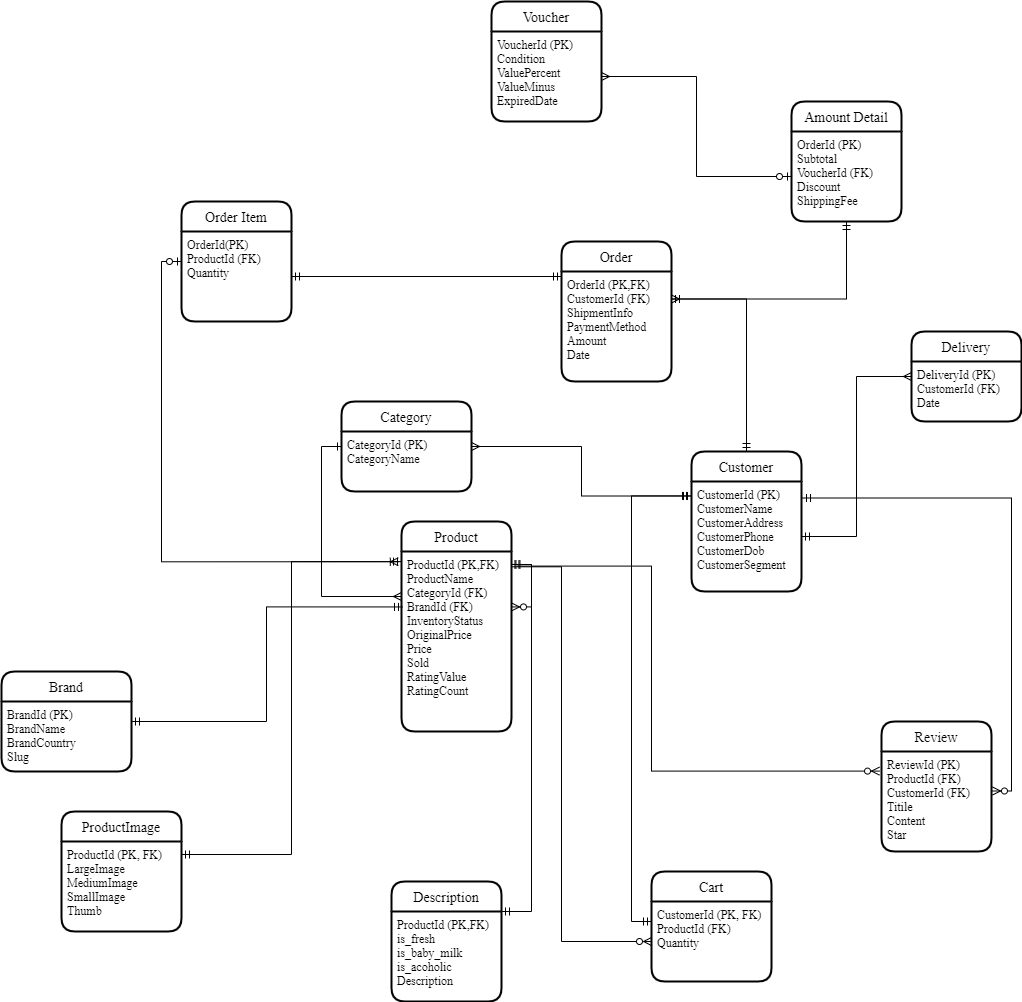

The diagram above was exported from draw.io. Its source (the exported page's mxGraphModel, read from the mxfile embedded in the PNG):
<mxGraphModel dx="1854" dy="1719" grid="1" gridSize="10" guides="1" tooltips="1" connect="1" arrows="1" fold="1" page="1" pageScale="1" pageWidth="850" pageHeight="1100" math="0" shadow="0">
  <root>
    <mxCell id="0" />
    <mxCell id="1" parent="0" />
    <mxCell id="npoleyQDTlq2gj6W9n4u-1" value="Category" style="swimlane;childLayout=stackLayout;horizontal=1;startSize=30;horizontalStack=0;rounded=1;fontSize=14;fontStyle=0;strokeWidth=2;resizeParent=0;resizeLast=1;shadow=0;dashed=0;align=center;fontFamily=Times New Roman;" parent="1" vertex="1">
      <mxGeometry x="70" y="100" width="130" height="90" as="geometry">
        <mxRectangle x="110" y="130" width="110" height="30" as="alternateBounds" />
      </mxGeometry>
    </mxCell>
    <mxCell id="npoleyQDTlq2gj6W9n4u-2" value="CategoryId (PK)&#10;CategoryName&#10;&#10;&#10;" style="align=left;strokeColor=none;fillColor=none;spacingLeft=4;fontSize=12;verticalAlign=top;resizable=0;rotatable=0;part=1;fontFamily=Times New Roman;" parent="npoleyQDTlq2gj6W9n4u-1" vertex="1">
      <mxGeometry y="30" width="130" height="60" as="geometry" />
    </mxCell>
    <mxCell id="npoleyQDTlq2gj6W9n4u-3" value="Order" style="swimlane;childLayout=stackLayout;horizontal=1;startSize=30;horizontalStack=0;rounded=1;fontSize=14;fontStyle=0;strokeWidth=2;resizeParent=0;resizeLast=1;shadow=0;dashed=0;align=center;fontFamily=Times New Roman;" parent="1" vertex="1">
      <mxGeometry x="290" y="-60" width="110" height="140" as="geometry" />
    </mxCell>
    <mxCell id="npoleyQDTlq2gj6W9n4u-4" value="OrderId (PK,FK)&#10;CustomerId (FK)&#10;ShipmentInfo&#10;PaymentMethod&#10;Amount&#10;Date&#10;&#10;" style="align=left;strokeColor=none;fillColor=none;spacingLeft=4;fontSize=12;verticalAlign=top;resizable=0;rotatable=0;part=1;fontFamily=Times New Roman;" parent="npoleyQDTlq2gj6W9n4u-3" vertex="1">
      <mxGeometry y="30" width="110" height="110" as="geometry" />
    </mxCell>
    <mxCell id="npoleyQDTlq2gj6W9n4u-19" style="edgeStyle=orthogonalEdgeStyle;rounded=0;orthogonalLoop=1;jettySize=auto;html=1;exitX=0.5;exitY=0;exitDx=0;exitDy=0;entryX=1;entryY=0.25;entryDx=0;entryDy=0;startArrow=ERmandOne;startFill=0;endArrow=ERmany;endFill=0;fontFamily=Times New Roman;" parent="1" source="npoleyQDTlq2gj6W9n4u-5" target="npoleyQDTlq2gj6W9n4u-4" edge="1">
      <mxGeometry relative="1" as="geometry" />
    </mxCell>
    <mxCell id="npoleyQDTlq2gj6W9n4u-5" value="Customer" style="swimlane;childLayout=stackLayout;horizontal=1;startSize=30;horizontalStack=0;rounded=1;fontSize=14;fontStyle=0;strokeWidth=2;resizeParent=0;resizeLast=1;shadow=0;dashed=0;align=center;fontFamily=Times New Roman;" parent="1" vertex="1">
      <mxGeometry x="420" y="150" width="110" height="140" as="geometry" />
    </mxCell>
    <mxCell id="npoleyQDTlq2gj6W9n4u-6" value="CustomerId (PK)&#10;CustomerName&#10;CustomerAddress&#10;CustomerPhone&#10;CustomerDob&#10;CustomerSegment&#10;&#10;" style="align=left;strokeColor=none;fillColor=none;spacingLeft=4;fontSize=12;verticalAlign=top;resizable=0;rotatable=0;part=1;horizontal=1;fontFamily=Times New Roman;" parent="npoleyQDTlq2gj6W9n4u-5" vertex="1">
      <mxGeometry y="30" width="110" height="110" as="geometry" />
    </mxCell>
    <mxCell id="OvmQNRvVaohGpAOd9jKb-7" value="" style="edgeStyle=orthogonalEdgeStyle;rounded=0;orthogonalLoop=1;jettySize=auto;html=1;endArrow=ERmandOne;endFill=0;startArrow=ERmandOne;startFill=0;exitX=0.995;exitY=0.072;exitDx=0;exitDy=0;exitPerimeter=0;entryX=1;entryY=0.25;entryDx=0;entryDy=0;fontFamily=Times New Roman;" parent="1" source="npoleyQDTlq2gj6W9n4u-8" target="OvmQNRvVaohGpAOd9jKb-4" edge="1">
      <mxGeometry relative="1" as="geometry" />
    </mxCell>
    <mxCell id="Q39lVuGDhfENlOB_SZ_8-5" value="" style="edgeStyle=orthogonalEdgeStyle;rounded=0;orthogonalLoop=1;jettySize=auto;html=1;entryX=-0.018;entryY=0.196;entryDx=0;entryDy=0;exitX=1.055;exitY=0.081;exitDx=0;exitDy=0;exitPerimeter=0;endArrow=ERzeroToMany;endFill=0;entryPerimeter=0;fontFamily=Times New Roman;" parent="1" source="npoleyQDTlq2gj6W9n4u-8" target="Q39lVuGDhfENlOB_SZ_8-3" edge="1">
      <mxGeometry relative="1" as="geometry">
        <Array as="points">
          <mxPoint x="380" y="265" />
          <mxPoint x="380" y="470" />
        </Array>
      </mxGeometry>
    </mxCell>
    <mxCell id="npoleyQDTlq2gj6W9n4u-7" value="Product" style="swimlane;childLayout=stackLayout;horizontal=1;startSize=30;horizontalStack=0;rounded=1;fontSize=14;fontStyle=0;strokeWidth=2;resizeParent=0;resizeLast=1;shadow=0;dashed=0;align=center;fontFamily=Times New Roman;" parent="1" vertex="1">
      <mxGeometry x="130" y="220" width="110" height="210" as="geometry" />
    </mxCell>
    <mxCell id="npoleyQDTlq2gj6W9n4u-8" value="ProductId (PK,FK)&#10;ProductName&#10;CategoryId (FK)&#10;BrandId (FK)&#10;InventoryStatus&#10;OriginalPrice&#10;Price&#10;Sold&#10;RatingValue&#10;RatingCount" style="align=left;strokeColor=none;fillColor=none;spacingLeft=4;fontSize=12;verticalAlign=top;resizable=0;rotatable=0;part=1;fontFamily=Times New Roman;" parent="npoleyQDTlq2gj6W9n4u-7" vertex="1">
      <mxGeometry y="30" width="110" height="180" as="geometry" />
    </mxCell>
    <mxCell id="lHX1vE8D3l9OsbcTpOMW-4" style="edgeStyle=orthogonalEdgeStyle;rounded=0;orthogonalLoop=1;jettySize=auto;html=1;startArrow=ERzeroToMany;startFill=0;endArrow=ERmandOne;endFill=0;entryX=1.004;entryY=0.072;entryDx=0;entryDy=0;entryPerimeter=0;exitX=1;exitY=0.308;exitDx=0;exitDy=0;exitPerimeter=0;fontFamily=Times New Roman;" parent="npoleyQDTlq2gj6W9n4u-7" source="npoleyQDTlq2gj6W9n4u-8" target="npoleyQDTlq2gj6W9n4u-8" edge="1">
      <mxGeometry relative="1" as="geometry">
        <mxPoint x="120" y="50" as="targetPoint" />
      </mxGeometry>
    </mxCell>
    <mxCell id="npoleyQDTlq2gj6W9n4u-9" value="Delivery" style="swimlane;childLayout=stackLayout;horizontal=1;startSize=30;horizontalStack=0;rounded=1;fontSize=14;fontStyle=0;strokeWidth=2;resizeParent=0;resizeLast=1;shadow=0;dashed=0;align=center;fontFamily=Times New Roman;" parent="1" vertex="1">
      <mxGeometry x="640" y="30" width="110" height="90" as="geometry" />
    </mxCell>
    <mxCell id="npoleyQDTlq2gj6W9n4u-10" value="DeliveryId (PK)&#10;CustomerId (FK)&#10;Date&#10;&#10;&#10;" style="align=left;strokeColor=none;fillColor=none;spacingLeft=4;fontSize=12;verticalAlign=top;resizable=0;rotatable=0;part=1;fontFamily=Times New Roman;" parent="npoleyQDTlq2gj6W9n4u-9" vertex="1">
      <mxGeometry y="30" width="110" height="60" as="geometry" />
    </mxCell>
    <mxCell id="npoleyQDTlq2gj6W9n4u-16" style="edgeStyle=orthogonalEdgeStyle;rounded=0;orthogonalLoop=1;jettySize=auto;html=1;startArrow=ERone;startFill=0;endArrow=ERmany;endFill=0;entryX=0;entryY=0.25;entryDx=0;entryDy=0;exitX=0;exitY=0.25;exitDx=0;exitDy=0;fontFamily=Times New Roman;" parent="1" source="npoleyQDTlq2gj6W9n4u-2" target="npoleyQDTlq2gj6W9n4u-8" edge="1">
      <mxGeometry relative="1" as="geometry" />
    </mxCell>
    <mxCell id="npoleyQDTlq2gj6W9n4u-22" style="edgeStyle=orthogonalEdgeStyle;rounded=0;orthogonalLoop=1;jettySize=auto;html=1;entryX=0;entryY=0.25;entryDx=0;entryDy=0;startArrow=ERmandOne;startFill=0;endArrow=ERmany;endFill=0;fontFamily=Times New Roman;" parent="1" source="npoleyQDTlq2gj6W9n4u-6" target="npoleyQDTlq2gj6W9n4u-10" edge="1">
      <mxGeometry relative="1" as="geometry" />
    </mxCell>
    <mxCell id="npoleyQDTlq2gj6W9n4u-23" style="edgeStyle=orthogonalEdgeStyle;rounded=0;orthogonalLoop=1;jettySize=auto;html=1;exitX=0;exitY=0.132;exitDx=0;exitDy=0;entryX=1;entryY=0.25;entryDx=0;entryDy=0;startArrow=ERmandOne;startFill=0;endArrow=ERmany;endFill=0;fontFamily=Times New Roman;exitPerimeter=0;" parent="1" source="npoleyQDTlq2gj6W9n4u-6" target="npoleyQDTlq2gj6W9n4u-2" edge="1">
      <mxGeometry relative="1" as="geometry" />
    </mxCell>
    <mxCell id="NZ5mIXNloOJrO4kY4UNf-5" style="edgeStyle=orthogonalEdgeStyle;rounded=0;orthogonalLoop=1;jettySize=auto;html=1;entryX=0.009;entryY=0.308;entryDx=0;entryDy=0;entryPerimeter=0;fontFamily=Times New Roman;startArrow=ERmandOne;startFill=0;endArrow=ERmandOne;endFill=0;" parent="1" source="Koa1VQiMOBFHog1SvZqn-1" target="npoleyQDTlq2gj6W9n4u-8" edge="1">
      <mxGeometry relative="1" as="geometry" />
    </mxCell>
    <mxCell id="Koa1VQiMOBFHog1SvZqn-1" value="Brand" style="swimlane;childLayout=stackLayout;horizontal=1;startSize=30;horizontalStack=0;rounded=1;fontSize=14;fontStyle=0;strokeWidth=2;resizeParent=0;resizeLast=1;shadow=0;dashed=0;align=center;fontFamily=Times New Roman;" parent="1" vertex="1">
      <mxGeometry x="-270" y="370" width="130" height="100" as="geometry" />
    </mxCell>
    <mxCell id="Koa1VQiMOBFHog1SvZqn-2" value="BrandId (PK)&#10;BrandName&#10;BrandCountry&#10;Slug" style="align=left;strokeColor=none;fillColor=none;spacingLeft=4;fontSize=12;verticalAlign=top;resizable=0;rotatable=0;part=1;fontFamily=Times New Roman;" parent="Koa1VQiMOBFHog1SvZqn-1" vertex="1">
      <mxGeometry y="30" width="130" height="70" as="geometry" />
    </mxCell>
    <mxCell id="Koa1VQiMOBFHog1SvZqn-8" value="Amount Detail" style="swimlane;childLayout=stackLayout;horizontal=1;startSize=30;horizontalStack=0;rounded=1;fontSize=14;fontStyle=0;strokeWidth=2;resizeParent=0;resizeLast=1;shadow=0;dashed=0;align=center;fontFamily=Times New Roman;" parent="1" vertex="1">
      <mxGeometry x="520" y="-200" width="110" height="120" as="geometry" />
    </mxCell>
    <mxCell id="Koa1VQiMOBFHog1SvZqn-9" value="OrderId (PK)&#10;Subtotal&#10;VoucherId (FK)&#10;Discount&#10;ShippingFee&#10;&#10;" style="align=left;strokeColor=none;fillColor=none;spacingLeft=4;fontSize=12;verticalAlign=top;resizable=0;rotatable=0;part=1;fontFamily=Times New Roman;" parent="Koa1VQiMOBFHog1SvZqn-8" vertex="1">
      <mxGeometry y="30" width="110" height="90" as="geometry" />
    </mxCell>
    <mxCell id="Koa1VQiMOBFHog1SvZqn-10" value="Order Item" style="swimlane;childLayout=stackLayout;horizontal=1;startSize=30;horizontalStack=0;rounded=1;fontSize=14;fontStyle=0;strokeWidth=2;resizeParent=0;resizeLast=1;shadow=0;dashed=0;align=center;fontFamily=Times New Roman;" parent="1" vertex="1">
      <mxGeometry x="-90" y="-100" width="110" height="120" as="geometry" />
    </mxCell>
    <mxCell id="Koa1VQiMOBFHog1SvZqn-11" value="OrderId(PK)&#10;ProductId (FK)&#10;Quantity" style="align=left;strokeColor=none;fillColor=none;spacingLeft=4;fontSize=12;verticalAlign=top;resizable=0;rotatable=0;part=1;fontFamily=Times New Roman;" parent="Koa1VQiMOBFHog1SvZqn-10" vertex="1">
      <mxGeometry y="30" width="110" height="90" as="geometry" />
    </mxCell>
    <mxCell id="eMr0avaGmC-1R878SIrf-1" style="edgeStyle=orthogonalEdgeStyle;rounded=0;orthogonalLoop=1;jettySize=auto;html=1;entryX=1;entryY=0.25;entryDx=0;entryDy=0;endArrow=ERmandOne;endFill=0;startArrow=ERmandOne;startFill=0;exitX=0.5;exitY=1;exitDx=0;exitDy=0;fontFamily=Times New Roman;" parent="1" source="Koa1VQiMOBFHog1SvZqn-9" target="npoleyQDTlq2gj6W9n4u-4" edge="1">
      <mxGeometry relative="1" as="geometry" />
    </mxCell>
    <mxCell id="eMr0avaGmC-1R878SIrf-2" style="edgeStyle=orthogonalEdgeStyle;rounded=0;orthogonalLoop=1;jettySize=auto;html=1;entryX=0;entryY=0.25;entryDx=0;entryDy=0;startArrow=ERmandOne;startFill=0;endArrow=ERmandOne;endFill=0;fontFamily=Times New Roman;" parent="1" source="Koa1VQiMOBFHog1SvZqn-11" target="npoleyQDTlq2gj6W9n4u-3" edge="1">
      <mxGeometry relative="1" as="geometry" />
    </mxCell>
    <mxCell id="eMr0avaGmC-1R878SIrf-3" value="Voucher" style="swimlane;childLayout=stackLayout;horizontal=1;startSize=30;horizontalStack=0;rounded=1;fontSize=14;fontStyle=0;strokeWidth=2;resizeParent=0;resizeLast=1;shadow=0;dashed=0;align=center;fontFamily=Times New Roman;" parent="1" vertex="1">
      <mxGeometry x="220" y="-300" width="110" height="120" as="geometry" />
    </mxCell>
    <mxCell id="eMr0avaGmC-1R878SIrf-4" value="VoucherId (PK)&#10;Condition&#10;ValuePercent&#10;ValueMinus&#10;ExpiredDate" style="align=left;strokeColor=none;fillColor=none;spacingLeft=4;fontSize=12;verticalAlign=top;resizable=0;rotatable=0;part=1;fontFamily=Times New Roman;" parent="eMr0avaGmC-1R878SIrf-3" vertex="1">
      <mxGeometry y="30" width="110" height="90" as="geometry" />
    </mxCell>
    <mxCell id="eMr0avaGmC-1R878SIrf-5" style="edgeStyle=orthogonalEdgeStyle;rounded=0;orthogonalLoop=1;jettySize=auto;html=1;entryX=0;entryY=0.5;entryDx=0;entryDy=0;startArrow=ERmany;startFill=0;endArrow=ERzeroToOne;endFill=0;fontFamily=Times New Roman;" parent="1" source="eMr0avaGmC-1R878SIrf-4" target="Koa1VQiMOBFHog1SvZqn-9" edge="1">
      <mxGeometry relative="1" as="geometry" />
    </mxCell>
    <mxCell id="eMr0avaGmC-1R878SIrf-6" style="edgeStyle=orthogonalEdgeStyle;rounded=0;orthogonalLoop=1;jettySize=auto;html=1;entryX=0;entryY=0.5;entryDx=0;entryDy=0;startArrow=ERoneToMany;startFill=0;endArrow=ERzeroToOne;endFill=0;exitX=-0.029;exitY=0.057;exitDx=0;exitDy=0;exitPerimeter=0;fontFamily=Times New Roman;" parent="1" source="npoleyQDTlq2gj6W9n4u-8" target="Koa1VQiMOBFHog1SvZqn-10" edge="1">
      <mxGeometry relative="1" as="geometry" />
    </mxCell>
    <mxCell id="lHX1vE8D3l9OsbcTpOMW-1" value="ProductImage" style="swimlane;childLayout=stackLayout;horizontal=1;startSize=30;horizontalStack=0;rounded=1;fontSize=14;fontStyle=0;strokeWidth=2;resizeParent=0;resizeLast=1;shadow=0;dashed=0;align=center;fontFamily=Times New Roman;" parent="1" vertex="1">
      <mxGeometry x="-210" y="510" width="120" height="120" as="geometry" />
    </mxCell>
    <mxCell id="lHX1vE8D3l9OsbcTpOMW-2" value="ProductId (PK, FK)&#10;LargeImage&#10;MediumImage&#10;SmallImage&#10;Thumb&#10;" style="align=left;strokeColor=none;fillColor=none;spacingLeft=4;fontSize=12;verticalAlign=top;resizable=0;rotatable=0;part=1;horizontal=1;fontFamily=Times New Roman;" parent="lHX1vE8D3l9OsbcTpOMW-1" vertex="1">
      <mxGeometry y="30" width="120" height="90" as="geometry" />
    </mxCell>
    <mxCell id="OvmQNRvVaohGpAOd9jKb-4" value="Description" style="swimlane;childLayout=stackLayout;horizontal=1;startSize=30;horizontalStack=0;rounded=1;fontSize=14;fontStyle=0;strokeWidth=2;resizeParent=0;resizeLast=1;shadow=0;dashed=0;align=center;fontFamily=Times New Roman;" parent="1" vertex="1">
      <mxGeometry x="120" y="580" width="110" height="120" as="geometry" />
    </mxCell>
    <mxCell id="OvmQNRvVaohGpAOd9jKb-5" value="ProductId (PK,FK)&#10;is_fresh&#10;is_baby_milk&#10;is_acoholic&#10;Description&#10;" style="align=left;strokeColor=none;fillColor=none;spacingLeft=4;fontSize=12;verticalAlign=top;resizable=0;rotatable=0;part=1;fontFamily=Times New Roman;" parent="OvmQNRvVaohGpAOd9jKb-4" vertex="1">
      <mxGeometry y="30" width="110" height="90" as="geometry" />
    </mxCell>
    <mxCell id="Q39lVuGDhfENlOB_SZ_8-2" value="Review" style="swimlane;childLayout=stackLayout;horizontal=1;startSize=30;horizontalStack=0;rounded=1;fontSize=14;fontStyle=0;strokeWidth=2;resizeParent=0;resizeLast=1;shadow=0;dashed=0;align=center;fontFamily=Times New Roman;" parent="1" vertex="1">
      <mxGeometry x="610" y="420" width="110" height="130" as="geometry" />
    </mxCell>
    <mxCell id="Q39lVuGDhfENlOB_SZ_8-3" value="ReviewId (PK)&#10;ProductId (FK)&#10;CustomerId (FK)&#10;Titile&#10;Content&#10;Star&#10;" style="align=left;strokeColor=none;fillColor=none;spacingLeft=4;fontSize=12;verticalAlign=top;resizable=0;rotatable=0;part=1;fontFamily=Times New Roman;" parent="Q39lVuGDhfENlOB_SZ_8-2" vertex="1">
      <mxGeometry y="30" width="110" height="100" as="geometry" />
    </mxCell>
    <mxCell id="Q39lVuGDhfENlOB_SZ_8-7" style="edgeStyle=orthogonalEdgeStyle;rounded=0;orthogonalLoop=1;jettySize=auto;html=1;endArrow=ERzeroToMany;endFill=0;entryX=1.009;entryY=0.395;entryDx=0;entryDy=0;entryPerimeter=0;exitX=1.009;exitY=0.15;exitDx=0;exitDy=0;exitPerimeter=0;startArrow=ERmandOne;startFill=0;fontFamily=Times New Roman;" parent="1" source="npoleyQDTlq2gj6W9n4u-6" target="Q39lVuGDhfENlOB_SZ_8-3" edge="1">
      <mxGeometry relative="1" as="geometry">
        <mxPoint x="550" y="420" as="targetPoint" />
      </mxGeometry>
    </mxCell>
    <mxCell id="NZ5mIXNloOJrO4kY4UNf-1" value="Cart" style="swimlane;childLayout=stackLayout;horizontal=1;startSize=30;horizontalStack=0;rounded=1;fontSize=14;fontStyle=0;strokeWidth=2;resizeParent=0;resizeLast=1;shadow=0;dashed=0;align=center;fontFamily=Times New Roman;" parent="1" vertex="1">
      <mxGeometry x="380" y="570" width="120" height="110" as="geometry" />
    </mxCell>
    <mxCell id="NZ5mIXNloOJrO4kY4UNf-2" value="CustomerId (PK, FK)&#10;ProductId (FK)&#10;Quantity" style="align=left;strokeColor=none;fillColor=none;spacingLeft=4;fontSize=12;verticalAlign=top;resizable=0;rotatable=0;part=1;fontFamily=Times New Roman;" parent="NZ5mIXNloOJrO4kY4UNf-1" vertex="1">
      <mxGeometry y="30" width="120" height="80" as="geometry" />
    </mxCell>
    <mxCell id="NZ5mIXNloOJrO4kY4UNf-3" value="" style="edgeStyle=orthogonalEdgeStyle;rounded=0;orthogonalLoop=1;jettySize=auto;html=1;entryX=0;entryY=0.5;entryDx=0;entryDy=0;exitX=0.996;exitY=0.085;exitDx=0;exitDy=0;exitPerimeter=0;endArrow=ERzeroToMany;endFill=0;fontFamily=Times New Roman;" parent="1" source="npoleyQDTlq2gj6W9n4u-8" target="NZ5mIXNloOJrO4kY4UNf-2" edge="1">
      <mxGeometry relative="1" as="geometry">
        <mxPoint x="256.0499999999997" y="274.5799999999999" as="sourcePoint" />
        <mxPoint x="618.02" y="479.5999999999999" as="targetPoint" />
        <Array as="points">
          <mxPoint x="290" y="265" />
          <mxPoint x="290" y="640" />
        </Array>
      </mxGeometry>
    </mxCell>
    <mxCell id="NZ5mIXNloOJrO4kY4UNf-4" style="edgeStyle=orthogonalEdgeStyle;rounded=0;orthogonalLoop=1;jettySize=auto;html=1;exitX=0;exitY=0.25;exitDx=0;exitDy=0;entryX=-0.009;entryY=0.131;entryDx=0;entryDy=0;entryPerimeter=0;endArrow=ERmandOne;endFill=0;startArrow=ERmandOne;startFill=0;fontFamily=Times New Roman;" parent="1" source="NZ5mIXNloOJrO4kY4UNf-2" target="npoleyQDTlq2gj6W9n4u-6" edge="1">
      <mxGeometry relative="1" as="geometry" />
    </mxCell>
    <mxCell id="NZ5mIXNloOJrO4kY4UNf-6" style="edgeStyle=orthogonalEdgeStyle;rounded=0;orthogonalLoop=1;jettySize=auto;html=1;entryX=0;entryY=0.056;entryDx=0;entryDy=0;entryPerimeter=0;fontFamily=Times New Roman;startArrow=ERmandOne;startFill=0;endArrow=ERmandOne;endFill=0;" parent="1" target="npoleyQDTlq2gj6W9n4u-8" edge="1">
      <mxGeometry relative="1" as="geometry">
        <mxPoint x="-90" y="553" as="sourcePoint" />
      </mxGeometry>
    </mxCell>
  </root>
</mxGraphModel>